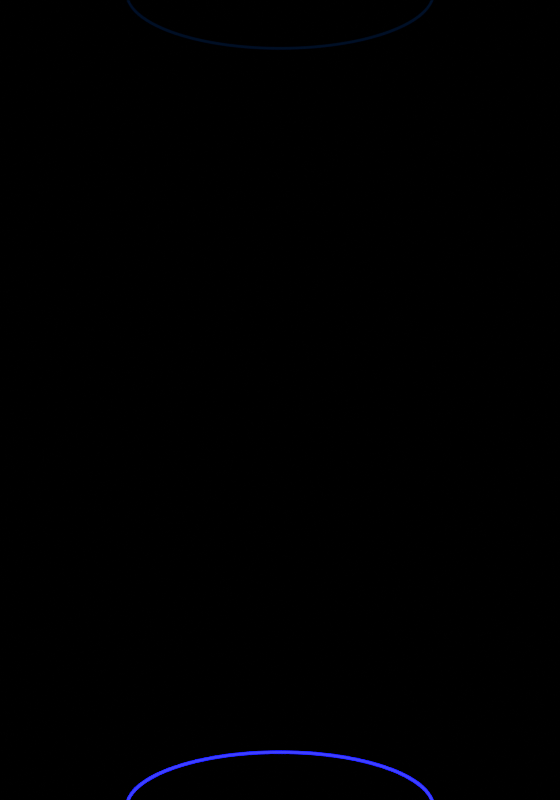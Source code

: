 # Source: TSR_EL_light_power_04.blend  (saved by Blender 5.2.44; exported with 4.5.12 LTS)
import bpy
from mathutils import Matrix  # noqa: F401  (used for matrix-valued properties, if any)

bpy.ops.wm.read_factory_settings(use_empty=True)
scene = bpy.context.scene
scene.name = 'Scene'

# ---- collections
col_led = bpy.data.collections.new('LED'); scene.collection.children.link(col_led)
col_led.hide_render = True
col_camera = bpy.data.collections.new('camera'); scene.collection.children.link(col_camera)
col_lightpower = bpy.data.collections.new('LightPower'); scene.collection.children.link(col_lightpower)

# ---- images (referenced by path relative to the original .blend; pixels are not part of the script)
import os
ASSET_DIR = os.environ.get("B2B_ASSET_DIR", "")  # directory of the original .blend (textures are referenced by path, not embedded)
HERE = os.path.dirname(os.path.abspath(__file__))  # packed textures are extracted next to this script under _unpacked/

def load_image(name, relpath, width, height, colorspace="sRGB"):
    """Load a texture the original file referenced (path relative to the .blend, or extracted next to this script)."""
    p = next((c for c in (os.path.join(HERE, relpath), os.path.join(ASSET_DIR, relpath)) if relpath and os.path.exists(c)), "")
    if p:
        img = bpy.data.images.load(p, check_existing=True)
        img.name = name
    else:  # same state as the original file: an image datablock whose file is absent (Cycles renders it pink)
        img = bpy.data.images.new(name, width, height)
        img.source = "FILE"
        img.filepath = "//" + (relpath or name)
    img.colorspace_settings.name = colorspace
    return img
img_studio_tomoco_exr_001 = load_image('Studio Tomoco.exr.001', 'Studio Tomoco.exr', 1024, 1024, 'Linear Rec.709')

# ---- materials (node trees are filled in below, after node groups)
mat_m_power = bpy.data.materials.new('M_Power')
mat_m_power.surface_render_method = 'BLENDED'
mat_m_power.blend_method = 'BLEND'

# ---- node groups
ng_gn_lightpower = bpy.data.node_groups.new('GN_LightPower', 'GeometryNodeTree')
_s = ng_gn_lightpower.interface.new_socket(name='Geometry', in_out='OUTPUT', socket_type='NodeSocketGeometry')
_s = ng_gn_lightpower.interface.new_socket(name='Geometry', in_out='INPUT', socket_type='NodeSocketGeometry')
_N = ng_gn_lightpower.nodes; _L = ng_gn_lightpower.links
n0 = _N.new('NodeGroupInput'); n0.name = 'Group Input'; n0.location = (-1600, 400)
n1 = _N.new('NodeGroupOutput'); n1.name = 'Group Output'; n1.location = (1500, 400)
n2 = _N.new('GeometryNodeMeshLine'); n2.name = 'Mesh Line'; n2.location = (-1300, 500)
n2.inputs[0].default_value = 100
n2.inputs[3].default_value = (0.0, 0.0, 10.0)
n3 = _N.new('GeometryNodeCurvePrimitiveCircle'); n3.name = 'Curve Circle'; n3.location = (-1300, 250)
n3.inputs[0].default_value = 96
n3.inputs[4].default_value = 1.9
n4 = _N.new('GeometryNodeInstanceOnPoints'); n4.name = 'Instance on Points'; n4.location = (-1050, 450)
n5 = _N.new('GeometryNodeRealizeInstances'); n5.name = 'Realize Instances'; n5.location = (-850, 450)
n6 = _N.new('GeometryNodeCurvePrimitiveCircle'); n6.name = 'Curve Circle.001'; n6.location = (850, 150)
n6.label = '線の断面'
n6.inputs[0].default_value = 6
n6.inputs[4].default_value = 0.018
n7 = _N.new('GeometryNodeCurveToMesh'); n7.name = 'Curve to Mesh'; n7.location = (1050, 450)
n8 = _N.new('GeometryNodeSetMaterial'); n8.name = 'Set Material'; n8.location = (1250, 450)
n8.inputs[2].default_value = mat_m_power
n9 = _N.new('GeometryNodeInputPosition'); n9.name = 'Position'; n9.location = (-1050, -100)
n10 = _N.new('ShaderNodeSeparateXYZ'); n10.name = 'Separate XYZ'; n10.location = (-870, -100)
n11 = _N.new('ShaderNodeMath'); n11.name = 'Math'; n11.location = (-690, -100)
n11.label = '÷ 10'
n11.operation = 'DIVIDE'
n11.inputs[1].default_value = 10.0
n12 = _N.new('GeometryNodeInputSceneTime'); n12.name = 'Scene Time'; n12.location = (-690, -350)
n13 = _N.new('ShaderNodeMath'); n13.name = 'Math.001'; n13.location = (-480, -100)
n13.label = '× 27'
n13.operation = 'MULTIPLY'
n13.inputs[1].default_value = 27.0
n14 = _N.new('ShaderNodeMath'); n14.name = 'Math.002'; n14.location = (-300, -100)
n14.operation = 'SUBTRACT'
n15 = _N.new('ShaderNodeMath'); n15.name = 'Math.003'; n15.location = (-120, -100)
n15.label = '÷ 28'
n15.operation = 'DIVIDE'
n15.inputs[1].default_value = 28.0
n16 = _N.new('ShaderNodeMath'); n16.name = 'Math.004'; n16.location = (60, -100)
n16.operation = 'FRACT'
n17 = _N.new('GeometryNodeStoreNamedAttribute'); n17.name = 'Store Named Attribute'; n17.location = (250, 450)
n17.width = 160
n17.inputs[2].default_value = 'phase_r'
n18 = _N.new('ShaderNodeFloatCurve'); n18.name = 'Float Curve'; n18.location = (-500, -650)
n18.label = '青の緩急'
_c = n18.mapping.curves[0]
while len(_c.points) > 2: _c.points.remove(_c.points[-1])
_c.points[0].location = (0.0, 0.0); _c.points[0].handle_type = 'AUTO'
_c.points[1].location = (0.3, 0.4); _c.points[1].handle_type = 'AUTO'
_p = _c.points.new(0.7, 0.8); _p.handle_type = 'AUTO'
_p = _c.points.new(1.0, 1.0); _p.handle_type = 'AUTO'
n18.mapping.update()
n19 = _N.new('ShaderNodeMath'); n19.name = 'Math.005'; n19.location = (-250, -650)
n19.label = '× 22'
n19.operation = 'MULTIPLY'
n19.inputs[1].default_value = 22.0
n20 = _N.new('ShaderNodeMath'); n20.name = 'Math.006'; n20.location = (-70, -650)
n20.operation = 'SUBTRACT'
n21 = _N.new('ShaderNodeMath'); n21.name = 'Math.007'; n21.location = (110, -650)
n21.label = '÷ 28'
n21.operation = 'DIVIDE'
n21.inputs[1].default_value = 28.0
n22 = _N.new('ShaderNodeMath'); n22.name = 'Math.008'; n22.location = (290, -650)
n22.operation = 'FRACT'
n23 = _N.new('GeometryNodeStoreNamedAttribute'); n23.name = 'Store Named Attribute.001'; n23.location = (450, 450)
n23.width = 160
n23.inputs[2].default_value = 'phase_b'
n24 = _N.new('ShaderNodeVectorMath'); n24.name = 'Vector Math'; n24.location = (250, -1000)
n24.label = 'XYだけ'
n24.operation = 'MULTIPLY'
n24.inputs[1].default_value = (1.0, 1.0, 0.0)
n25 = _N.new('ShaderNodeVectorMath'); n25.name = 'Vector Math.001'; n25.location = (430, -1000)
n25.operation = 'NORMALIZE'
n26 = _N.new('GeometryNodeStoreNamedAttribute'); n26.name = 'Store Named Attribute.002'; n26.location = (650, 450)
n26.width = 160
n26.data_type = 'FLOAT_VECTOR'
n26.inputs[2].default_value = 'radial'
_L.new(n2.outputs[0], n4.inputs[0])
_L.new(n3.outputs[0], n4.inputs[2])
_L.new(n4.outputs[0], n5.inputs[0])
_L.new(n6.outputs[0], n7.inputs[1])
_L.new(n7.outputs[0], n8.inputs[0])
_L.new(n8.outputs[0], n1.inputs[0])
_L.new(n9.outputs[0], n10.inputs[0])
_L.new(n10.outputs[2], n11.inputs[0])
_L.new(n11.outputs[0], n13.inputs[0])
_L.new(n12.outputs[1], n14.inputs[0])
_L.new(n13.outputs[0], n14.inputs[1])
_L.new(n14.outputs[0], n15.inputs[0])
_L.new(n15.outputs[0], n16.inputs[0])
_L.new(n5.outputs[0], n17.inputs[0])
_L.new(n16.outputs[0], n17.inputs[3])
_L.new(n11.outputs[0], n18.inputs[1])
_L.new(n18.outputs[0], n19.inputs[0])
_L.new(n12.outputs[1], n20.inputs[0])
_L.new(n19.outputs[0], n20.inputs[1])
_L.new(n20.outputs[0], n21.inputs[0])
_L.new(n21.outputs[0], n22.inputs[0])
_L.new(n17.outputs[0], n23.inputs[0])
_L.new(n22.outputs[0], n23.inputs[3])
_L.new(n9.outputs[0], n24.inputs[0])
_L.new(n24.outputs[0], n25.inputs[0])
_L.new(n23.outputs[0], n26.inputs[0])
_L.new(n25.outputs[0], n26.inputs[3])
_L.new(n26.outputs[0], n7.inputs[0])
n1.is_active_output = True

# ---- material node trees
mat_m_power.use_nodes = True; mat_m_power.node_tree.nodes.clear()
_N = mat_m_power.node_tree.nodes; _L = mat_m_power.node_tree.links
n0 = _N.new('ShaderNodeEmission'); n0.name = 'Emission'; n0.location = (-300, 100)
n0.label = '赤の発光'
n1 = _N.new('ShaderNodeBsdfTransparent'); n1.name = 'Transparent BSDF'; n1.location = (-300, -150)
n2 = _N.new('ShaderNodeAddShader'); n2.name = 'Add Shader'; n2.location = (0, 0)
n3 = _N.new('ShaderNodeOutputMaterial'); n3.name = 'Material Output'; n3.location = (200, 0)
n4 = _N.new('ShaderNodeAttribute'); n4.name = 'Attribute'; n4.location = (-900, 150)
n4.attribute_name = 'phase_r'
n5 = _N.new('ShaderNodeValToRGB'); n5.name = 'Color Ramp'; n5.location = (-650, 150)
n5.label = '赤の色'
while len(n5.color_ramp.elements) > 1: n5.color_ramp.elements.remove(n5.color_ramp.elements[-1])
n5.color_ramp.elements[0].position = 0.0; n5.color_ramp.elements[0].color = (1.0, 0.1, 0.03, 1.0)
_e = n5.color_ramp.elements.new(0.03); _e.color = (1.0, 0.004, 0.004, 1.0)
_e = n5.color_ramp.elements.new(0.12); _e.color = (0.8, 0.003, 0.003, 1.0)
_e = n5.color_ramp.elements.new(0.2); _e.color = (0.0, 0.0, 0.0, 1.0)
_e = n5.color_ramp.elements.new(0.93); _e.color = (0.0, 0.0, 0.0, 1.0)
_e = n5.color_ramp.elements.new(0.99); _e.color = (0.12, 0.005, 0.45, 1.0)
n6 = _N.new('ShaderNodeAttribute'); n6.name = 'Attribute.001'; n6.location = (-900, 550)
n6.attribute_name = 'phase_b'
n7 = _N.new('ShaderNodeValToRGB'); n7.name = 'Color Ramp.001'; n7.location = (-650, 550)
n7.label = '青の色'
while len(n7.color_ramp.elements) > 1: n7.color_ramp.elements.remove(n7.color_ramp.elements[-1])
n7.color_ramp.elements[0].position = 0.0; n7.color_ramp.elements[0].color = (0.0, 0.0008, 0.003, 1.0)
_e = n7.color_ramp.elements.new(0.29); _e.color = (0.0, 0.0008, 0.003, 1.0)
_e = n7.color_ramp.elements.new(0.3); _e.color = (0.1, 1.0, 0.02, 1.0)
_e = n7.color_ramp.elements.new(0.32); _e.color = (0.01, 1.0, 0.2, 1.0)
_e = n7.color_ramp.elements.new(0.35); _e.color = (0.0, 0.4, 1.0, 1.0)
_e = n7.color_ramp.elements.new(0.42); _e.color = (0.004, 0.012, 1.0, 1.0)
_e = n7.color_ramp.elements.new(0.66); _e.color = (0.01, 0.008, 0.8, 1.0)
_e = n7.color_ramp.elements.new(0.74); _e.color = (0.0, 0.0, 0.06, 1.0)
_e = n7.color_ramp.elements.new(0.8); _e.color = (0.0, 0.0008, 0.003, 1.0)
n8 = _N.new('ShaderNodeEmission'); n8.name = 'Emission.001'; n8.location = (-300, 450)
n8.label = '青の発光'
n8.inputs[1].default_value = 3.0
n9 = _N.new('ShaderNodeAddShader'); n9.name = 'Add Shader.001'; n9.location = (-120, 250)
n10 = _N.new('ShaderNodeAttribute'); n10.name = 'Attribute.002'; n10.location = (-1500, -350)
n10.attribute_name = 'radial'
n11 = _N.new('ShaderNodeNewGeometry'); n11.name = 'Geometry'; n11.location = (-1500, -600)
n12 = _N.new('ShaderNodeVectorMath'); n12.name = 'Vector Math'; n12.location = (-1280, -400)
n12.operation = 'DOT_PRODUCT'
n13 = _N.new('ShaderNodeMath'); n13.name = 'Math'; n13.location = (-1100, -400)
n13.operation = 'ABSOLUTE'
n14 = _N.new('ShaderNodeMath'); n14.name = 'Math.001'; n14.location = (-920, -400)
n14.label = '1 −'
n14.operation = 'SUBTRACT'
n14.inputs[0].default_value = 1.0
n15 = _N.new('ShaderNodeMath'); n15.name = 'Math.002'; n15.location = (-740, -400)
n15.label = '縁の細さ'
n15.operation = 'POWER'
n15.inputs[1].default_value = 5.0
n16 = _N.new('ShaderNodeValToRGB'); n16.name = 'Color Ramp.002'; n16.location = (-650, -100)
n16.label = '正面の量'
while len(n16.color_ramp.elements) > 1: n16.color_ramp.elements.remove(n16.color_ramp.elements[-1])
n16.color_ramp.elements[0].position = 0.0; n16.color_ramp.elements[0].color = (1.0, 1.0, 1.0, 1.0)
_e = n16.color_ramp.elements.new(0.03); _e.color = (0.5, 0.5, 0.5, 1.0)
_e = n16.color_ramp.elements.new(0.06); _e.color = (0.0, 0.0, 0.0, 1.0)
_e = n16.color_ramp.elements.new(0.93); _e.color = (0.0, 0.0, 0.0, 1.0)
_e = n16.color_ramp.elements.new(0.99); _e.color = (0.25, 0.25, 0.25, 1.0)
n17 = _N.new('ShaderNodeMix'); n17.name = 'Mix'; n17.location = (-450, -300)
n17.inputs[3].default_value = 1.0
n18 = _N.new('ShaderNodeMath'); n18.name = 'Math.003'; n18.location = (-350, -100)
n18.label = '× 3'
n18.operation = 'MULTIPLY'
n18.inputs[1].default_value = 3.0
_L.new(n1.outputs[0], n2.inputs[1])
_L.new(n2.outputs[0], n3.inputs[0])
_L.new(n4.outputs[2], n5.inputs[0])
_L.new(n5.outputs[0], n0.inputs[0])
_L.new(n6.outputs[2], n7.inputs[0])
_L.new(n7.outputs[0], n8.inputs[0])
_L.new(n8.outputs[0], n9.inputs[0])
_L.new(n0.outputs[0], n9.inputs[1])
_L.new(n9.outputs[0], n2.inputs[0])
_L.new(n10.outputs[1], n12.inputs[0])
_L.new(n11.outputs[4], n12.inputs[1])
_L.new(n12.outputs[1], n13.inputs[0])
_L.new(n13.outputs[0], n14.inputs[1])
_L.new(n14.outputs[0], n15.inputs[0])
_L.new(n4.outputs[2], n16.inputs[0])
_L.new(n16.outputs[0], n17.inputs[0])
_L.new(n15.outputs[0], n17.inputs[2])
_L.new(n17.outputs[0], n18.inputs[0])
_L.new(n18.outputs[0], n0.inputs[1])
n3.is_active_output = True

# ---- world
world_world = bpy.data.worlds.new('World'); scene.world = world_world
world_world.use_nodes = True; world_world.node_tree.nodes.clear()
_N = world_world.node_tree.nodes; _L = world_world.node_tree.links
n0 = _N.new('ShaderNodeOutputWorld'); n0.name = 'World Output'; n0.location = (300, 300)
n1 = _N.new('ShaderNodeBackground'); n1.name = 'Background'; n1.location = (10, 300)
n2 = _N.new('ShaderNodeTexEnvironment'); n2.name = 'Environment Texture'; n2.location = (-280, 280)
n2.image = img_studio_tomoco_exr_001
n3 = _N.new('ShaderNodeMapping'); n3.name = 'Mapping'; n3.location = (-460, 240)
n4 = _N.new('ShaderNodeTexCoord'); n4.name = 'Texture Coordinate'; n4.location = (-640, 240)
_L.new(n2.outputs[0], n1.inputs[0])
_L.new(n3.outputs[0], n2.inputs[0])
_L.new(n4.outputs[0], n3.inputs[0])
n0.is_active_output = True
world_world.color = (0.05088, 0.05088, 0.05088)
world_world.use_sun_shadow = False
world_world.sun_shadow_jitter_overblur = 0.0

# ---- cameras
cam_camera = bpy.data.cameras.new('Camera')
cam_camera.passepartout_alpha = 0.7048
cam_camera.clip_end = 1e+04
cam_camera.ortho_scale = 24.81
cam_camera.display_size = 2.0
cam_camera.show_name = True
cam_cam_column = bpy.data.cameras.new('Cam_Column')

# ---- meshes
me_cube_023 = bpy.data.meshes.new('Cube.023')
me_cube_023.from_pydata([(-8.5, 2.757, 3.08), (-3.5, 2.757, 3.08), (-8.5, 2.757, 7.08), (-3.5, 2.757, 7.08), (8.5, 2.757, 3.08), (3.5, 2.757, 3.08), (8.5, 2.757, 7.08), (3.5, 2.757, 7.08)], [], [(0, 2, 3, 1), (4, 5, 7, 6), (5, 1, 3, 7)])
_uv = me_cube_023.uv_layers.new(name='UVMap')
_uv.uv.foreach_set('vector', [0.375, 0.25, 0.4755, 0.25, 0.4755, 0.3333, 0.375, 0.3333, 0.375, 0.25, 0.375, 0.3333, 0.4755, 0.3333, 0.4755, 0.25, 0.375, 0.3333, 0.375, 0.3333, 0.4755, 0.3333, 0.4755, 0.3333])
me_cube_023.update()
me_cube_025 = bpy.data.meshes.new('Cube.025')
me_cube_025.from_pydata([(-13.08, 2.757, 11.08), (-9.079, 2.757, 11.08), (-13.08, 2.757, 3.08), (-9.079, 2.757, 3.08)], [], [(2, 0, 1, 3)])
_uv = me_cube_025.uv_layers.new(name='UVMap')
_uv.uv.foreach_set('vector', [0.4755, 0.25, 0.625, 0.25, 0.625, 0.3333, 0.4755, 0.3333])
me_cube_025.update()
me_cube_026 = bpy.data.meshes.new('Cube.026')
me_cube_026.from_pydata([(13.08, 2.757, 11.08), (9.079, 2.757, 11.08), (13.08, 2.757, 3.08), (9.079, 2.757, 3.08)], [], [(2, 3, 1, 0)])
_uv = me_cube_026.uv_layers.new(name='UVMap')
_uv.uv.foreach_set('vector', [0.4755, 0.25, 0.4755, 0.3333, 0.625, 0.3333, 0.625, 0.25])
me_cube_026.update()
me_cube_027 = bpy.data.meshes.new('Cube.027')
me_cube_027.from_pydata([(-22.52, 2.76, 5.257), (-22.52, 2.76, 9.257), (-15.52, 2.76, 5.257), (-15.52, 2.76, 9.257)], [], [(0, 2, 3, 1)])
_uv = me_cube_027.uv_layers.new(name='UVMap')
_uv.uv.foreach_set('vector', [0.133, 0.3898, 0.4932, 0.3898, 0.4932, 0.5956, 0.133, 0.5956])
me_cube_027.materials.append(None)
me_cube_027.update()
me_cube_028 = bpy.data.meshes.new('Cube.028')
me_cube_028.from_pydata([(22.52, 2.76, 5.257), (22.52, 2.76, 9.257), (15.52, 2.76, 5.257), (15.52, 2.76, 9.257)], [], [(0, 1, 3, 2)])
_uv = me_cube_028.uv_layers.new(name='UVMap')
_uv.uv.foreach_set('vector', [0.867, 0.3898, 0.867, 0.5956, 0.5068, 0.5956, 0.5068, 0.3898])
me_cube_028.materials.append(None)
me_cube_028.update()
me_cube_024 = bpy.data.meshes.new('Cube.024')
me_cube_024.from_pydata([(-3.5, 2.757, 13.08), (-3.5, 2.757, 7.08), (3.5, 2.757, 13.08), (3.5, 2.757, 7.08)], [], [(3, 1, 0, 2)])
_uv = me_cube_024.uv_layers.new(name='UVMap')
_uv.uv.foreach_set('vector', [0.4755, 0.3333, 0.4755, 0.3333, 0.625, 0.3333, 0.625, 0.3333])
me_cube_024.update()
me_lightpower = bpy.data.meshes.new('LightPower')
me_lightpower.from_pydata([], [], [])
me_lightpower.update()

# ---- objects
ob_led_17000_mm_10000_mm = bpy.data.objects.new('LED_17000 mm_10000 mm_不要', me_cube_023)
ob_led_4000_mm_8000_mm_side_l_672x1344 = bpy.data.objects.new('LED 4000 mm_8000 mm_side_L_672x1344', me_cube_025)
ob_led_4000_mm_8000_mm_side_r_672x1344 = bpy.data.objects.new('LED 4000 mm_8000 mm_side_R_672x1344', me_cube_026)
ob_led_7000_mm_4000_mm_service_l = bpy.data.objects.new('LED_7000 mm-4000 mm_service_L', me_cube_027)
ob_led_7000_mm_4000_mm_service_r = bpy.data.objects.new('LED_7000 mm-4000 mm_service_R', me_cube_028)
ob_empty_ae = bpy.data.objects.new('Empty_AE', None)
ob_led_17000_mm_10000_mm_1512x1296px = bpy.data.objects.new('LED_17000 mm_10000 mm_1512x1296px', me_cube_024)
ob_camera = bpy.data.objects.new('Camera', cam_camera)
ob_lightpower = bpy.data.objects.new('LightPower', me_lightpower)
ob_cam_column = bpy.data.objects.new('Cam_Column', cam_cam_column)

# ---- transforms, parenting, visibility, modifiers, constraints
ob_led_17000_mm_10000_mm.location = (0.0, 0.0, 0.0)
ob_led_17000_mm_10000_mm.color = (0.3203, 0.07165, 0.5889, 1.0)
ob_led_17000_mm_10000_mm.hide_probe_volume = True
ob_led_17000_mm_10000_mm.hide_probe_sphere = True
ob_led_17000_mm_10000_mm.hide_probe_plane = True
ob_led_17000_mm_10000_mm.visible_camera = False
ob_led_17000_mm_10000_mm.visible_shadow = False
ob_led_17000_mm_10000_mm.display_type = 'WIRE'
ob_led_17000_mm_10000_mm.show_name = True
ob_led_17000_mm_10000_mm.show_wire = True
ob_led_17000_mm_10000_mm.show_in_front = True
ob_led_17000_mm_10000_mm.display.show_shadows = False
ob_led_4000_mm_8000_mm_side_l_672x1344.location = (0.0, 0.0, 0.0)
ob_led_4000_mm_8000_mm_side_l_672x1344.color = (0.3203, 0.07165, 0.5889, 1.0)
ob_led_4000_mm_8000_mm_side_l_672x1344.hide_probe_volume = True
ob_led_4000_mm_8000_mm_side_l_672x1344.hide_probe_sphere = True
ob_led_4000_mm_8000_mm_side_l_672x1344.hide_probe_plane = True
ob_led_4000_mm_8000_mm_side_l_672x1344.visible_camera = False
ob_led_4000_mm_8000_mm_side_l_672x1344.visible_shadow = False
ob_led_4000_mm_8000_mm_side_l_672x1344.display_type = 'WIRE'
ob_led_4000_mm_8000_mm_side_l_672x1344.show_in_front = True
ob_led_4000_mm_8000_mm_side_l_672x1344.display.show_shadows = False
ob_led_4000_mm_8000_mm_side_r_672x1344.location = (0.0, 0.0, 0.0)
ob_led_4000_mm_8000_mm_side_r_672x1344.color = (0.3203, 0.07165, 0.5889, 1.0)
ob_led_4000_mm_8000_mm_side_r_672x1344.hide_probe_volume = True
ob_led_4000_mm_8000_mm_side_r_672x1344.hide_probe_sphere = True
ob_led_4000_mm_8000_mm_side_r_672x1344.hide_probe_plane = True
ob_led_4000_mm_8000_mm_side_r_672x1344.visible_camera = False
ob_led_4000_mm_8000_mm_side_r_672x1344.visible_shadow = False
ob_led_4000_mm_8000_mm_side_r_672x1344.display_type = 'WIRE'
ob_led_4000_mm_8000_mm_side_r_672x1344.show_in_front = True
ob_led_4000_mm_8000_mm_side_r_672x1344.display.show_shadows = False
ob_led_7000_mm_4000_mm_service_l.location = (0.0, 0.0, 0.0)
ob_led_7000_mm_4000_mm_service_l.hide_probe_volume = True
ob_led_7000_mm_4000_mm_service_l.hide_probe_sphere = True
ob_led_7000_mm_4000_mm_service_l.hide_probe_plane = True
ob_led_7000_mm_4000_mm_service_l.visible_camera = False
ob_led_7000_mm_4000_mm_service_l.visible_shadow = False
ob_led_7000_mm_4000_mm_service_l.display_type = 'WIRE'
ob_led_7000_mm_4000_mm_service_l.show_in_front = True
ob_led_7000_mm_4000_mm_service_l.display.show_shadows = False
ob_led_7000_mm_4000_mm_service_r.location = (0.0, 0.0, 0.0)
ob_led_7000_mm_4000_mm_service_r.hide_probe_volume = True
ob_led_7000_mm_4000_mm_service_r.hide_probe_sphere = True
ob_led_7000_mm_4000_mm_service_r.hide_probe_plane = True
ob_led_7000_mm_4000_mm_service_r.visible_camera = False
ob_led_7000_mm_4000_mm_service_r.visible_shadow = False
ob_led_7000_mm_4000_mm_service_r.display_type = 'WIRE'
ob_led_7000_mm_4000_mm_service_r.show_in_front = True
ob_led_7000_mm_4000_mm_service_r.display.show_shadows = False
ob_empty_ae.location = (0.0, 2.757, 8.071)
ob_empty_ae.rotation_euler = (1.571, -0.0, -0.0)
ob_empty_ae.scale = (5.239, 5.239, 5.239)
ob_empty_ae.empty_display_type = 'IMAGE'
ob_empty_ae.empty_display_size = 5.0
ob_empty_ae.empty_image_depth = 'BACK'
ob_empty_ae.use_empty_image_alpha = True
ob_empty_ae.empty_image_side = 'FRONT'
ob_led_17000_mm_10000_mm_1512x1296px.location = (0.0, 0.0, 0.0)
ob_led_17000_mm_10000_mm_1512x1296px.color = (0.3203, 0.07165, 0.5889, 1.0)
ob_led_17000_mm_10000_mm_1512x1296px.hide_probe_volume = True
ob_led_17000_mm_10000_mm_1512x1296px.hide_probe_sphere = True
ob_led_17000_mm_10000_mm_1512x1296px.hide_probe_plane = True
ob_led_17000_mm_10000_mm_1512x1296px.visible_camera = False
ob_led_17000_mm_10000_mm_1512x1296px.visible_shadow = False
ob_led_17000_mm_10000_mm_1512x1296px.display_type = 'WIRE'
ob_led_17000_mm_10000_mm_1512x1296px.show_name = True
ob_led_17000_mm_10000_mm_1512x1296px.show_wire = True
ob_led_17000_mm_10000_mm_1512x1296px.show_in_front = True
ob_led_17000_mm_10000_mm_1512x1296px.display.show_shadows = False
ob_camera.location = (0.0, -33.79, 8.092)
ob_camera.rotation_euler = (1.571, -0.0, 0.0)
ob_camera.lock_rotations_4d = False
ob_camera.empty_display_type = 'ARROWS'
ob_camera.color = (0.0, 0.0, 0.0, 0.0)
ob_camera.hide_select = True
ob_camera.display_type = 'WIRE'
ob_camera.lineart.crease_threshold = 0.0
ob_lightpower.location = (0.0, 2.757, 3.08)
_m = ob_lightpower.modifiers.new('GN', 'NODES')
_m.node_group = ng_gn_lightpower
ob_cam_column.location = (0.0, -11.13, 8.08)
ob_cam_column.rotation_euler = (1.571, 0.0, 0.0)

# ---- collection membership
col_led.objects.link(ob_led_17000_mm_10000_mm)
col_led.objects.link(ob_led_4000_mm_8000_mm_side_l_672x1344)
col_led.objects.link(ob_led_4000_mm_8000_mm_side_r_672x1344)
col_led.objects.link(ob_led_7000_mm_4000_mm_service_l)
col_led.objects.link(ob_led_7000_mm_4000_mm_service_r)
col_led.objects.link(ob_empty_ae)
col_led.objects.link(ob_led_17000_mm_10000_mm_1512x1296px)
col_camera.objects.link(ob_camera)
col_lightpower.objects.link(ob_lightpower)
col_lightpower.objects.link(ob_cam_column)

# ---- scene / render settings (as saved in the file)
scene.camera = ob_cam_column
scene.frame_start = 0; scene.frame_end = 27; scene.frame_set(17)
scene.render.engine = 'BLENDER_EEVEE_NEXT'
scene.render.image_settings.compression = 25
scene.render.resolution_x = 1512
scene.render.resolution_y = 2160
scene.render.fps = 30
scene.render.bake_bias = 0.0
scene.render.bake_samples = 0
scene.cycles.feature_set = 'EXPERIMENTAL'
scene.cycles.preview_denoising_quality = 'FAST'
scene.cycles.samples = 2048
scene.cycles.sampling_pattern = 'TABULATED_SOBOL'
scene.eevee.taa_samples = 12
scene.eevee.use_taa_reprojection = False
scene.eevee.use_gtao = True
scene.eevee.fast_gi_thickness_far = 0.0
scene.eevee.use_raytracing = True
scene.view_settings.view_transform = 'Standard'
bpy.context.view_layer.update()

# ---- added for rendering (the .blend has no usable light): sun
light_auto_sun = bpy.data.lights.new('AutoSun', 'SUN')
light_auto_sun.energy = 3.0
light_auto_sun.angle = 0.0523599
ob_auto_sun = bpy.data.objects.new('AutoSun', light_auto_sun)
scene.collection.objects.link(ob_auto_sun)
ob_auto_sun.rotation_euler = (0.872665, 0.174533, 0.523599)
bpy.context.view_layer.update()

